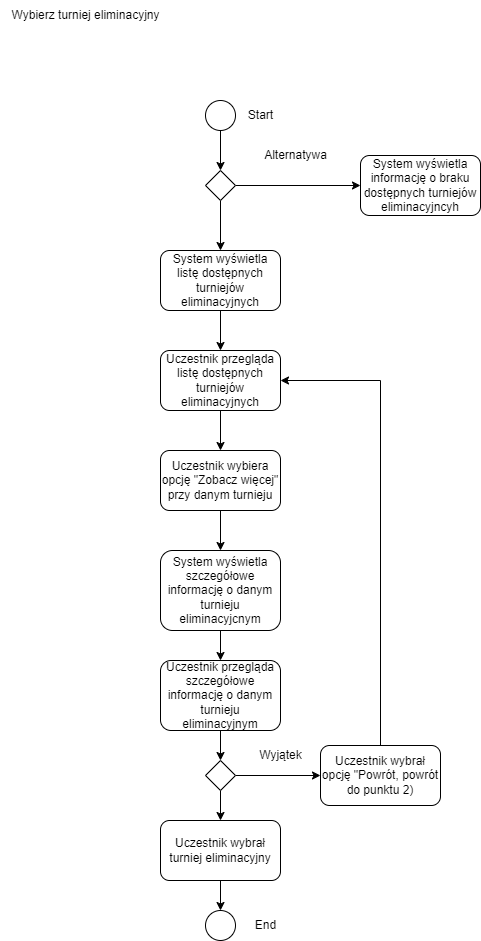

The diagram above was exported from draw.io. Its source (the exported page's mxGraphModel, read from the mxfile embedded in the PNG):
<mxGraphModel dx="1105" dy="1856" grid="1" gridSize="10" guides="1" tooltips="1" connect="1" arrows="1" fold="1" page="1" pageScale="1" pageWidth="827" pageHeight="1169" math="0" shadow="0">
  <root>
    <mxCell id="0" />
    <mxCell id="1" parent="0" />
    <mxCell id="55o3aQS13WNwDoIhOdxg-1" value="Wybierz turniej eliminacyjny" style="text;html=1;align=center;verticalAlign=middle;resizable=0;points=[];autosize=1;strokeColor=none;fillColor=none;" vertex="1" parent="1">
      <mxGeometry x="30" y="-170" width="170" height="30" as="geometry" />
    </mxCell>
    <mxCell id="55o3aQS13WNwDoIhOdxg-32" value="" style="edgeStyle=orthogonalEdgeStyle;rounded=0;orthogonalLoop=1;jettySize=auto;html=1;" edge="1" parent="1" source="55o3aQS13WNwDoIhOdxg-2" target="55o3aQS13WNwDoIhOdxg-7">
      <mxGeometry relative="1" as="geometry" />
    </mxCell>
    <mxCell id="55o3aQS13WNwDoIhOdxg-2" value="System wyświetla listę dostępnych turniejów eliminacyjnych" style="rounded=1;whiteSpace=wrap;html=1;" vertex="1" parent="1">
      <mxGeometry x="190" y="80" width="120" height="60" as="geometry" />
    </mxCell>
    <mxCell id="55o3aQS13WNwDoIhOdxg-4" value="System wyświetla informację o braku dostępnych turniejów eliminacyjncyh" style="rounded=1;whiteSpace=wrap;html=1;" vertex="1" parent="1">
      <mxGeometry x="390" y="-15" width="120" height="60" as="geometry" />
    </mxCell>
    <mxCell id="55o3aQS13WNwDoIhOdxg-20" style="edgeStyle=orthogonalEdgeStyle;rounded=0;orthogonalLoop=1;jettySize=auto;html=1;" edge="1" parent="1" source="55o3aQS13WNwDoIhOdxg-5" target="55o3aQS13WNwDoIhOdxg-17">
      <mxGeometry relative="1" as="geometry" />
    </mxCell>
    <mxCell id="55o3aQS13WNwDoIhOdxg-5" value="System wyświetla szczegółowe informację o danym turnieju eliminacyjcnym" style="rounded=1;whiteSpace=wrap;html=1;" vertex="1" parent="1">
      <mxGeometry x="190" y="380" width="120" height="80" as="geometry" />
    </mxCell>
    <mxCell id="55o3aQS13WNwDoIhOdxg-18" style="edgeStyle=orthogonalEdgeStyle;rounded=0;orthogonalLoop=1;jettySize=auto;html=1;" edge="1" parent="1" source="55o3aQS13WNwDoIhOdxg-6" target="55o3aQS13WNwDoIhOdxg-5">
      <mxGeometry relative="1" as="geometry" />
    </mxCell>
    <mxCell id="55o3aQS13WNwDoIhOdxg-6" value="Uczestnik wybiera opcję &quot;Zobacz więcej&quot; przy danym turnieju" style="rounded=1;whiteSpace=wrap;html=1;" vertex="1" parent="1">
      <mxGeometry x="190" y="280" width="120" height="60" as="geometry" />
    </mxCell>
    <mxCell id="55o3aQS13WNwDoIhOdxg-10" style="edgeStyle=orthogonalEdgeStyle;rounded=0;orthogonalLoop=1;jettySize=auto;html=1;entryX=0.5;entryY=0;entryDx=0;entryDy=0;" edge="1" parent="1" source="55o3aQS13WNwDoIhOdxg-7" target="55o3aQS13WNwDoIhOdxg-6">
      <mxGeometry relative="1" as="geometry" />
    </mxCell>
    <mxCell id="55o3aQS13WNwDoIhOdxg-7" value="Uczestnik przegląda listę dostępnych turniejów eliminacyjnych" style="rounded=1;whiteSpace=wrap;html=1;" vertex="1" parent="1">
      <mxGeometry x="190" y="180" width="120" height="60" as="geometry" />
    </mxCell>
    <mxCell id="55o3aQS13WNwDoIhOdxg-14" style="edgeStyle=orthogonalEdgeStyle;rounded=0;orthogonalLoop=1;jettySize=auto;html=1;" edge="1" parent="1" source="55o3aQS13WNwDoIhOdxg-11" target="55o3aQS13WNwDoIhOdxg-4">
      <mxGeometry relative="1" as="geometry" />
    </mxCell>
    <mxCell id="55o3aQS13WNwDoIhOdxg-33" value="" style="edgeStyle=orthogonalEdgeStyle;rounded=0;orthogonalLoop=1;jettySize=auto;html=1;" edge="1" parent="1" source="55o3aQS13WNwDoIhOdxg-11" target="55o3aQS13WNwDoIhOdxg-2">
      <mxGeometry relative="1" as="geometry" />
    </mxCell>
    <mxCell id="55o3aQS13WNwDoIhOdxg-11" value="" style="rhombus;whiteSpace=wrap;html=1;" vertex="1" parent="1">
      <mxGeometry x="235" width="30" height="30" as="geometry" />
    </mxCell>
    <mxCell id="55o3aQS13WNwDoIhOdxg-15" value="Alternatywa" style="text;html=1;align=center;verticalAlign=middle;resizable=0;points=[];autosize=1;strokeColor=none;fillColor=none;" vertex="1" parent="1">
      <mxGeometry x="280" y="-30" width="90" height="30" as="geometry" />
    </mxCell>
    <mxCell id="55o3aQS13WNwDoIhOdxg-22" value="" style="edgeStyle=orthogonalEdgeStyle;rounded=0;orthogonalLoop=1;jettySize=auto;html=1;" edge="1" parent="1" source="55o3aQS13WNwDoIhOdxg-17" target="55o3aQS13WNwDoIhOdxg-21">
      <mxGeometry relative="1" as="geometry" />
    </mxCell>
    <mxCell id="55o3aQS13WNwDoIhOdxg-17" value="Uczestnik przegląda szczegółowe informację o danym turnieju eliminacyjnym" style="rounded=1;whiteSpace=wrap;html=1;" vertex="1" parent="1">
      <mxGeometry x="190" y="490" width="120" height="70" as="geometry" />
    </mxCell>
    <mxCell id="55o3aQS13WNwDoIhOdxg-27" value="" style="edgeStyle=orthogonalEdgeStyle;rounded=0;orthogonalLoop=1;jettySize=auto;html=1;" edge="1" parent="1" source="55o3aQS13WNwDoIhOdxg-21" target="55o3aQS13WNwDoIhOdxg-26">
      <mxGeometry relative="1" as="geometry" />
    </mxCell>
    <mxCell id="55o3aQS13WNwDoIhOdxg-29" value="" style="edgeStyle=orthogonalEdgeStyle;rounded=0;orthogonalLoop=1;jettySize=auto;html=1;" edge="1" parent="1" source="55o3aQS13WNwDoIhOdxg-21" target="55o3aQS13WNwDoIhOdxg-25">
      <mxGeometry relative="1" as="geometry" />
    </mxCell>
    <mxCell id="55o3aQS13WNwDoIhOdxg-21" value="" style="rhombus;whiteSpace=wrap;html=1;" vertex="1" parent="1">
      <mxGeometry x="235" y="590" width="30" height="30" as="geometry" />
    </mxCell>
    <mxCell id="55o3aQS13WNwDoIhOdxg-31" style="edgeStyle=orthogonalEdgeStyle;rounded=0;orthogonalLoop=1;jettySize=auto;html=1;entryX=1;entryY=0.5;entryDx=0;entryDy=0;" edge="1" parent="1" target="55o3aQS13WNwDoIhOdxg-7">
      <mxGeometry relative="1" as="geometry">
        <mxPoint x="454" y="600" as="sourcePoint" />
        <mxPoint x="414" y="205" as="targetPoint" />
        <Array as="points">
          <mxPoint x="410" y="600" />
          <mxPoint x="410" y="210" />
        </Array>
      </mxGeometry>
    </mxCell>
    <mxCell id="55o3aQS13WNwDoIhOdxg-25" value="Uczestnik wybrał opcję &quot;Powrót, powrót do punktu 2)" style="rounded=1;whiteSpace=wrap;html=1;" vertex="1" parent="1">
      <mxGeometry x="350" y="575" width="120" height="60" as="geometry" />
    </mxCell>
    <mxCell id="55o3aQS13WNwDoIhOdxg-38" value="" style="edgeStyle=orthogonalEdgeStyle;rounded=0;orthogonalLoop=1;jettySize=auto;html=1;" edge="1" parent="1" source="55o3aQS13WNwDoIhOdxg-26" target="55o3aQS13WNwDoIhOdxg-37">
      <mxGeometry relative="1" as="geometry" />
    </mxCell>
    <mxCell id="55o3aQS13WNwDoIhOdxg-26" value="Uczestnik wybrał turniej eliminacyjny" style="rounded=1;whiteSpace=wrap;html=1;" vertex="1" parent="1">
      <mxGeometry x="190" y="650" width="120" height="60" as="geometry" />
    </mxCell>
    <mxCell id="55o3aQS13WNwDoIhOdxg-30" value="Wyjątek" style="text;html=1;align=center;verticalAlign=middle;resizable=0;points=[];autosize=1;strokeColor=none;fillColor=none;" vertex="1" parent="1">
      <mxGeometry x="275" y="570" width="70" height="30" as="geometry" />
    </mxCell>
    <mxCell id="55o3aQS13WNwDoIhOdxg-35" value="" style="edgeStyle=orthogonalEdgeStyle;rounded=0;orthogonalLoop=1;jettySize=auto;html=1;" edge="1" parent="1" source="55o3aQS13WNwDoIhOdxg-34" target="55o3aQS13WNwDoIhOdxg-11">
      <mxGeometry relative="1" as="geometry" />
    </mxCell>
    <mxCell id="55o3aQS13WNwDoIhOdxg-34" value="" style="ellipse;whiteSpace=wrap;html=1;aspect=fixed;" vertex="1" parent="1">
      <mxGeometry x="235" y="-70" width="30" height="30" as="geometry" />
    </mxCell>
    <mxCell id="55o3aQS13WNwDoIhOdxg-36" value="Start" style="text;html=1;align=center;verticalAlign=middle;resizable=0;points=[];autosize=1;strokeColor=none;fillColor=none;" vertex="1" parent="1">
      <mxGeometry x="265" y="-70" width="50" height="30" as="geometry" />
    </mxCell>
    <mxCell id="55o3aQS13WNwDoIhOdxg-37" value="" style="ellipse;whiteSpace=wrap;html=1;aspect=fixed;" vertex="1" parent="1">
      <mxGeometry x="235" y="740" width="30" height="30" as="geometry" />
    </mxCell>
    <mxCell id="55o3aQS13WNwDoIhOdxg-39" value="End" style="text;html=1;align=center;verticalAlign=middle;resizable=0;points=[];autosize=1;strokeColor=none;fillColor=none;" vertex="1" parent="1">
      <mxGeometry x="275" y="740" width="40" height="30" as="geometry" />
    </mxCell>
  </root>
</mxGraphModel>